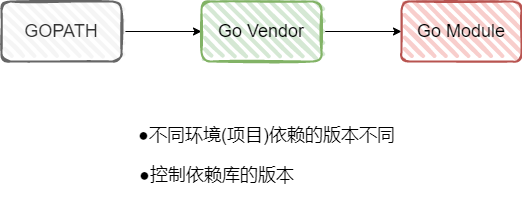

The diagram above was exported from draw.io. Its source (the exported page's mxGraphModel, read from the mxfile embedded in the PNG):
<mxGraphModel dx="1038" dy="491" grid="1" gridSize="10" guides="1" tooltips="1" connect="1" arrows="1" fold="1" page="1" pageScale="1" pageWidth="827" pageHeight="1169" math="0" shadow="0">
  <root>
    <mxCell id="WIyWlLk6GJQsqaUBKTNV-0" />
    <mxCell id="WIyWlLk6GJQsqaUBKTNV-1" parent="WIyWlLk6GJQsqaUBKTNV-0" />
    <mxCell id="IwiLzbb_saLwCh8UpeHF-5" style="edgeStyle=orthogonalEdgeStyle;rounded=0;orthogonalLoop=1;jettySize=auto;html=1;entryX=0;entryY=0.5;entryDx=0;entryDy=0;fontSize=18;" edge="1" parent="WIyWlLk6GJQsqaUBKTNV-1" source="IwiLzbb_saLwCh8UpeHF-2" target="IwiLzbb_saLwCh8UpeHF-3">
      <mxGeometry relative="1" as="geometry" />
    </mxCell>
    <mxCell id="IwiLzbb_saLwCh8UpeHF-2" value="&lt;div&gt;&lt;font style=&quot;font-size: 18px&quot;&gt;GOPATH&lt;/font&gt;&lt;/div&gt;" style="rounded=1;whiteSpace=wrap;html=1;strokeWidth=2;fillWeight=4;hachureGap=8;hachureAngle=45;fillColor=#f5f5f5;sketch=1;fontColor=#333333;strokeColor=#666666;" vertex="1" parent="WIyWlLk6GJQsqaUBKTNV-1">
      <mxGeometry x="110" y="340" width="120" height="60" as="geometry" />
    </mxCell>
    <mxCell id="IwiLzbb_saLwCh8UpeHF-6" style="edgeStyle=orthogonalEdgeStyle;rounded=0;orthogonalLoop=1;jettySize=auto;html=1;entryX=0;entryY=0.5;entryDx=0;entryDy=0;fontSize=18;" edge="1" parent="WIyWlLk6GJQsqaUBKTNV-1" source="IwiLzbb_saLwCh8UpeHF-3" target="IwiLzbb_saLwCh8UpeHF-4">
      <mxGeometry relative="1" as="geometry" />
    </mxCell>
    <mxCell id="IwiLzbb_saLwCh8UpeHF-3" value="&lt;div&gt;&lt;font style=&quot;font-size: 18px&quot;&gt;Go Vendor&lt;/font&gt;&lt;/div&gt;" style="rounded=1;whiteSpace=wrap;html=1;strokeWidth=2;fillWeight=4;hachureGap=8;hachureAngle=45;fillColor=#d5e8d4;sketch=1;strokeColor=#82b366;" vertex="1" parent="WIyWlLk6GJQsqaUBKTNV-1">
      <mxGeometry x="310" y="340" width="120" height="60" as="geometry" />
    </mxCell>
    <mxCell id="IwiLzbb_saLwCh8UpeHF-4" value="&lt;div&gt;&lt;font style=&quot;font-size: 18px&quot;&gt;Go Module&lt;/font&gt;&lt;/div&gt;" style="rounded=1;whiteSpace=wrap;html=1;strokeWidth=2;fillWeight=4;hachureGap=8;hachureAngle=45;fillColor=#f8cecc;sketch=1;strokeColor=#b85450;" vertex="1" parent="WIyWlLk6GJQsqaUBKTNV-1">
      <mxGeometry x="510" y="340" width="120" height="60" as="geometry" />
    </mxCell>
    <mxCell id="IwiLzbb_saLwCh8UpeHF-7" value="&lt;div&gt;●不同环境(项目)依赖的版本不同&lt;/div&gt;&lt;div&gt;&lt;br&gt;&lt;/div&gt;" style="text;html=1;resizable=0;autosize=1;align=center;verticalAlign=middle;points=[];fillColor=none;strokeColor=none;rounded=0;fontSize=18;" vertex="1" parent="WIyWlLk6GJQsqaUBKTNV-1">
      <mxGeometry x="240" y="460" width="270" height="50" as="geometry" />
    </mxCell>
    <mxCell id="IwiLzbb_saLwCh8UpeHF-8" value="&lt;div&gt;●控制依赖库的版本&lt;/div&gt;&lt;div&gt;&lt;br&gt;&lt;/div&gt;" style="text;html=1;resizable=0;autosize=1;align=center;verticalAlign=middle;points=[];fillColor=none;strokeColor=none;rounded=0;fontSize=18;" vertex="1" parent="WIyWlLk6GJQsqaUBKTNV-1">
      <mxGeometry x="240" y="500" width="170" height="50" as="geometry" />
    </mxCell>
  </root>
</mxGraphModel>